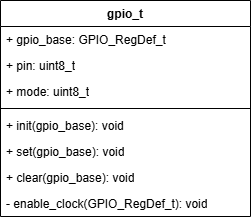

The diagram above was exported from draw.io. Its source (the exported page's mxGraphModel, read from the mxfile embedded in the PNG):
<mxGraphModel dx="1418" dy="786" grid="1" gridSize="10" guides="1" tooltips="1" connect="1" arrows="1" fold="1" page="1" pageScale="1" pageWidth="827" pageHeight="1169" math="0" shadow="0">
  <root>
    <mxCell id="0" />
    <mxCell id="1" parent="0" />
    <mxCell id="V891A7ZMNY1lSHVK6tuD-1" parent="1" style="swimlane;fontStyle=1;align=center;verticalAlign=top;childLayout=stackLayout;horizontal=1;startSize=26;horizontalStack=0;resizeParent=1;resizeParentMax=0;resizeLast=0;collapsible=1;marginBottom=0;whiteSpace=wrap;html=1;" value="gpio_t" vertex="1">
      <mxGeometry height="216" width="250" x="140" y="170" as="geometry" />
    </mxCell>
    <mxCell id="V891A7ZMNY1lSHVK6tuD-2" parent="V891A7ZMNY1lSHVK6tuD-1" style="text;strokeColor=none;fillColor=none;align=left;verticalAlign=top;spacingLeft=4;spacingRight=4;overflow=hidden;rotatable=0;points=[[0,0.5],[1,0.5]];portConstraint=eastwest;whiteSpace=wrap;html=1;" value="+ gpio_base: GPIO_RegDef_t" vertex="1">
      <mxGeometry height="26" width="250" y="26" as="geometry" />
    </mxCell>
    <mxCell id="V891A7ZMNY1lSHVK6tuD-10" parent="V891A7ZMNY1lSHVK6tuD-1" style="text;strokeColor=none;fillColor=none;align=left;verticalAlign=top;spacingLeft=4;spacingRight=4;overflow=hidden;rotatable=0;points=[[0,0.5],[1,0.5]];portConstraint=eastwest;whiteSpace=wrap;html=1;" value="+ pin: uint8_t" vertex="1">
      <mxGeometry height="26" width="250" y="52" as="geometry" />
    </mxCell>
    <mxCell id="V891A7ZMNY1lSHVK6tuD-11" parent="V891A7ZMNY1lSHVK6tuD-1" style="text;strokeColor=none;fillColor=none;align=left;verticalAlign=top;spacingLeft=4;spacingRight=4;overflow=hidden;rotatable=0;points=[[0,0.5],[1,0.5]];portConstraint=eastwest;whiteSpace=wrap;html=1;" value="+ mode: uint8_t" vertex="1">
      <mxGeometry height="26" width="250" y="78" as="geometry" />
    </mxCell>
    <mxCell id="V891A7ZMNY1lSHVK6tuD-3" parent="V891A7ZMNY1lSHVK6tuD-1" style="line;strokeWidth=1;fillColor=none;align=left;verticalAlign=middle;spacingTop=-1;spacingLeft=3;spacingRight=3;rotatable=0;labelPosition=right;points=[];portConstraint=eastwest;strokeColor=inherit;" value="" vertex="1">
      <mxGeometry height="8" width="250" y="104" as="geometry" />
    </mxCell>
    <mxCell id="V891A7ZMNY1lSHVK6tuD-4" parent="V891A7ZMNY1lSHVK6tuD-1" style="text;strokeColor=none;fillColor=none;align=left;verticalAlign=top;spacingLeft=4;spacingRight=4;overflow=hidden;rotatable=0;points=[[0,0.5],[1,0.5]];portConstraint=eastwest;whiteSpace=wrap;html=1;" value="+ init(gpio_base): void" vertex="1">
      <mxGeometry height="26" width="250" y="112" as="geometry" />
    </mxCell>
    <mxCell id="V891A7ZMNY1lSHVK6tuD-12" parent="V891A7ZMNY1lSHVK6tuD-1" style="text;strokeColor=none;fillColor=none;align=left;verticalAlign=top;spacingLeft=4;spacingRight=4;overflow=hidden;rotatable=0;points=[[0,0.5],[1,0.5]];portConstraint=eastwest;whiteSpace=wrap;html=1;" value="+ set(gpio_base): void" vertex="1">
      <mxGeometry height="26" width="250" y="138" as="geometry" />
    </mxCell>
    <mxCell id="V891A7ZMNY1lSHVK6tuD-22" parent="V891A7ZMNY1lSHVK6tuD-1" style="text;strokeColor=none;fillColor=none;align=left;verticalAlign=top;spacingLeft=4;spacingRight=4;overflow=hidden;rotatable=0;points=[[0,0.5],[1,0.5]];portConstraint=eastwest;whiteSpace=wrap;html=1;" value="+ clear(gpio_base): void" vertex="1">
      <mxGeometry height="26" width="250" y="164" as="geometry" />
    </mxCell>
    <mxCell id="V891A7ZMNY1lSHVK6tuD-21" parent="V891A7ZMNY1lSHVK6tuD-1" style="text;strokeColor=none;fillColor=none;align=left;verticalAlign=top;spacingLeft=4;spacingRight=4;overflow=hidden;rotatable=0;points=[[0,0.5],[1,0.5]];portConstraint=eastwest;whiteSpace=wrap;html=1;" value="- enable_clock(GPIO_RegDef_t): void" vertex="1">
      <mxGeometry height="26" width="250" y="190" as="geometry" />
    </mxCell>
  </root>
</mxGraphModel>